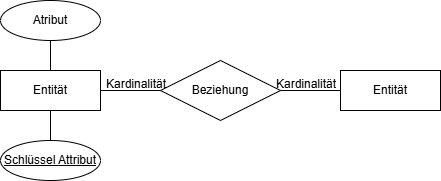

The diagram above was exported from draw.io. Its source (the exported page's mxGraphModel, read from the mxfile embedded in the PNG):
<mxGraphModel dx="1426" dy="777" grid="1" gridSize="10" guides="1" tooltips="1" connect="1" arrows="1" fold="1" page="1" pageScale="1" pageWidth="827" pageHeight="1169" math="0" shadow="0">
  <root>
    <mxCell id="0" />
    <mxCell id="1" parent="0" />
    <mxCell id="DfmMbdvTtRJxlJ9JmatU-12" style="edgeStyle=orthogonalEdgeStyle;rounded=0;orthogonalLoop=1;jettySize=auto;html=1;entryX=0.5;entryY=0;entryDx=0;entryDy=0;endArrow=none;endFill=0;" edge="1" parent="1" source="DfmMbdvTtRJxlJ9JmatU-1" target="DfmMbdvTtRJxlJ9JmatU-11">
      <mxGeometry relative="1" as="geometry" />
    </mxCell>
    <mxCell id="DfmMbdvTtRJxlJ9JmatU-13" style="edgeStyle=orthogonalEdgeStyle;rounded=0;orthogonalLoop=1;jettySize=auto;html=1;entryX=0.5;entryY=1;entryDx=0;entryDy=0;endArrow=none;endFill=0;" edge="1" parent="1" source="DfmMbdvTtRJxlJ9JmatU-1" target="DfmMbdvTtRJxlJ9JmatU-9">
      <mxGeometry relative="1" as="geometry" />
    </mxCell>
    <mxCell id="DfmMbdvTtRJxlJ9JmatU-1" value="Entität" style="whiteSpace=wrap;html=1;align=center;fillColor=none;" vertex="1" parent="1">
      <mxGeometry x="180" y="310" width="100" height="40" as="geometry" />
    </mxCell>
    <mxCell id="DfmMbdvTtRJxlJ9JmatU-3" style="edgeStyle=orthogonalEdgeStyle;rounded=0;orthogonalLoop=1;jettySize=auto;html=1;entryX=1;entryY=0.5;entryDx=0;entryDy=0;endArrow=none;endFill=0;" edge="1" parent="1" source="DfmMbdvTtRJxlJ9JmatU-2" target="DfmMbdvTtRJxlJ9JmatU-1">
      <mxGeometry relative="1" as="geometry" />
    </mxCell>
    <mxCell id="DfmMbdvTtRJxlJ9JmatU-5" style="edgeStyle=orthogonalEdgeStyle;rounded=0;orthogonalLoop=1;jettySize=auto;html=1;entryX=0;entryY=0.5;entryDx=0;entryDy=0;endArrow=none;endFill=0;" edge="1" parent="1" source="DfmMbdvTtRJxlJ9JmatU-2" target="DfmMbdvTtRJxlJ9JmatU-4">
      <mxGeometry relative="1" as="geometry" />
    </mxCell>
    <mxCell id="DfmMbdvTtRJxlJ9JmatU-2" value="Beziehung" style="shape=rhombus;perimeter=rhombusPerimeter;whiteSpace=wrap;html=1;align=center;fillColor=none;" vertex="1" parent="1">
      <mxGeometry x="340" y="300" width="120" height="60" as="geometry" />
    </mxCell>
    <mxCell id="DfmMbdvTtRJxlJ9JmatU-4" value="Entität" style="whiteSpace=wrap;html=1;align=center;fillColor=none;" vertex="1" parent="1">
      <mxGeometry x="520" y="310" width="100" height="40" as="geometry" />
    </mxCell>
    <mxCell id="DfmMbdvTtRJxlJ9JmatU-7" value="Kardinalität" style="text;strokeColor=none;fillColor=none;spacingLeft=4;spacingRight=4;overflow=hidden;rotatable=0;points=[[0,0.5],[1,0.5]];portConstraint=eastwest;fontSize=12;whiteSpace=wrap;html=1;" vertex="1" parent="1">
      <mxGeometry x="280" y="310" width="70" height="30" as="geometry" />
    </mxCell>
    <mxCell id="DfmMbdvTtRJxlJ9JmatU-8" value="Kardinalität" style="text;strokeColor=none;fillColor=none;spacingLeft=4;spacingRight=4;overflow=hidden;rotatable=0;points=[[0,0.5],[1,0.5]];portConstraint=eastwest;fontSize=12;whiteSpace=wrap;html=1;" vertex="1" parent="1">
      <mxGeometry x="450" y="310" width="70" height="30" as="geometry" />
    </mxCell>
    <mxCell id="DfmMbdvTtRJxlJ9JmatU-9" value="Atribut" style="ellipse;whiteSpace=wrap;html=1;align=center;fillColor=none;" vertex="1" parent="1">
      <mxGeometry x="180" y="240" width="100" height="40" as="geometry" />
    </mxCell>
    <mxCell id="DfmMbdvTtRJxlJ9JmatU-11" value="Schlüssel Attribut" style="ellipse;whiteSpace=wrap;html=1;align=center;fontStyle=4;fillColor=none;" vertex="1" parent="1">
      <mxGeometry x="180" y="380" width="100" height="40" as="geometry" />
    </mxCell>
  </root>
</mxGraphModel>